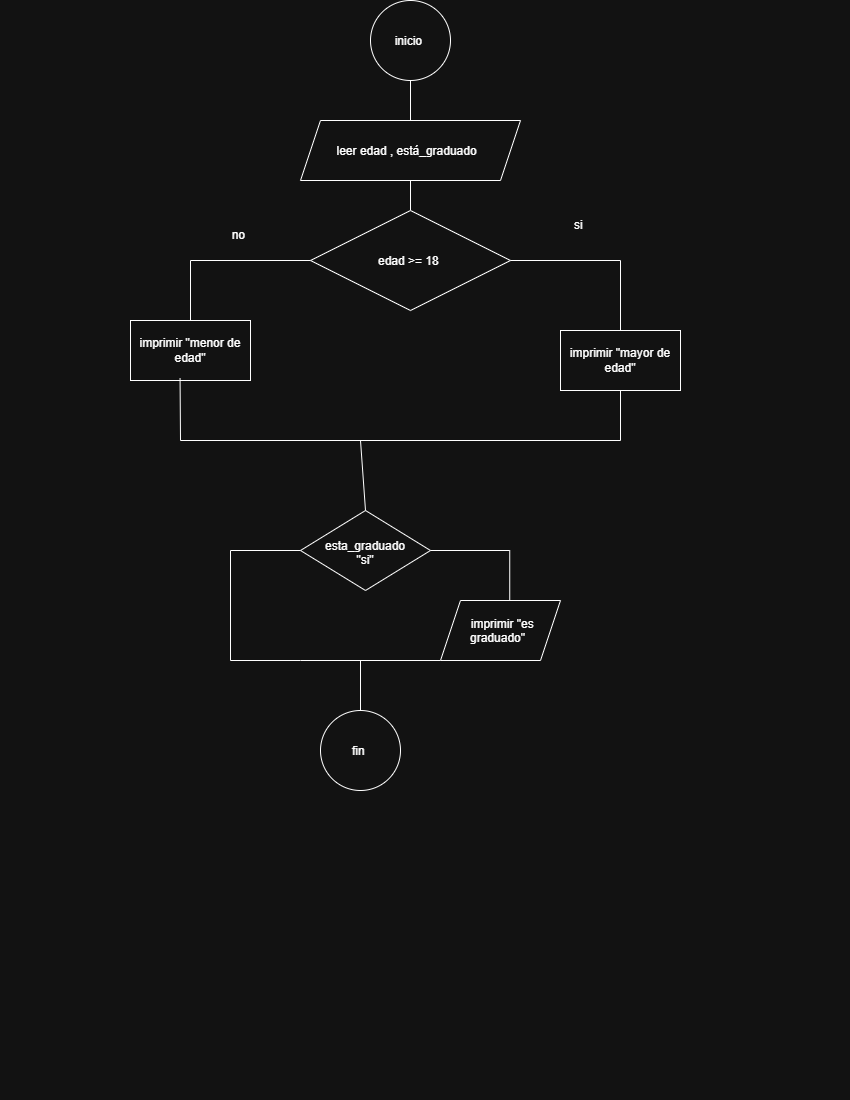

The diagram above was exported from draw.io. Its source (the exported page's mxGraphModel, read from the mxfile embedded in the PNG):
<mxGraphModel dx="1030" dy="562" grid="1" gridSize="10" guides="1" tooltips="1" connect="1" arrows="1" fold="1" page="1" pageScale="1" pageWidth="850" pageHeight="1100" math="0" shadow="0">
  <root>
    <mxCell id="0" />
    <mxCell id="1" parent="0" />
    <mxCell id="j3Ou1NQixRUUz2GvQX56-5" edge="1" parent="1" source="j3Ou1NQixRUUz2GvQX56-3" style="endArrow=none;html=1;rounded=0;entryX=0.5;entryY=1;entryDx=0;entryDy=0;exitX=0.5;exitY=0;exitDx=0;exitDy=0;" target="j3Ou1NQixRUUz2GvQX56-1" value="">
      <mxGeometry height="50" relative="1" width="50" as="geometry">
        <mxPoint x="400" y="320" as="sourcePoint" />
        <mxPoint x="450" y="270" as="targetPoint" />
      </mxGeometry>
    </mxCell>
    <mxCell id="j3Ou1NQixRUUz2GvQX56-1" parent="1" style="ellipse;whiteSpace=wrap;html=1;shapeInside=1;aspect=fixed;" value="inicio&amp;nbsp;&lt;div&gt;&lt;br/&gt;&lt;/div&gt;" vertex="1">
      <mxGeometry height="80" width="80" x="370" as="geometry" />
    </mxCell>
    <mxCell id="j3Ou1NQixRUUz2GvQX56-2" parent="1" style="shape=parallelogram;perimeter=parallelogramPerimeter;whiteSpace=wrap;html=1;shapeInside=1;fixedSize=1;" value="leer edad , está_graduado&amp;nbsp;&amp;nbsp;" vertex="1">
      <mxGeometry height="60" width="220" x="300" y="120" as="geometry" />
    </mxCell>
    <mxCell id="j3Ou1NQixRUUz2GvQX56-3" parent="1" style="rhombus;whiteSpace=wrap;html=1;shapeInside=1;" value="edad &amp;gt;= 18&amp;nbsp;" vertex="1">
      <mxGeometry height="100" width="200" x="310" y="210" as="geometry" />
    </mxCell>
    <mxCell id="j3Ou1NQixRUUz2GvQX56-6" parent="1" style="rounded=0;whiteSpace=wrap;html=1;" value="imprimir &quot;menor de edad&quot;" vertex="1">
      <mxGeometry height="60" width="120" x="130" y="320" as="geometry" />
    </mxCell>
    <mxCell id="j3Ou1NQixRUUz2GvQX56-7" parent="1" style="rounded=0;whiteSpace=wrap;html=1;" value="imprimir &quot;mayor de edad&quot;" vertex="1">
      <mxGeometry height="60" width="120" x="560" y="330" as="geometry" />
    </mxCell>
    <mxCell id="j3Ou1NQixRUUz2GvQX56-8" edge="1" parent="1" source="j3Ou1NQixRUUz2GvQX56-6" style="endArrow=none;html=1;rounded=0;entryX=0;entryY=0.5;entryDx=0;entryDy=0;exitX=0.5;exitY=0;exitDx=0;exitDy=0;" target="j3Ou1NQixRUUz2GvQX56-3" value="">
      <mxGeometry height="50" relative="1" width="50" as="geometry">
        <Array as="points">
          <mxPoint x="190" y="260" />
        </Array>
        <mxPoint x="230" y="320" as="sourcePoint" />
        <mxPoint x="440" y="280" as="targetPoint" />
      </mxGeometry>
    </mxCell>
    <mxCell id="j3Ou1NQixRUUz2GvQX56-9" edge="1" parent="1" source="j3Ou1NQixRUUz2GvQX56-7" style="endArrow=none;html=1;rounded=0;entryX=1;entryY=0.5;entryDx=0;entryDy=0;exitX=0.5;exitY=0;exitDx=0;exitDy=0;" target="j3Ou1NQixRUUz2GvQX56-3" value="">
      <mxGeometry height="50" relative="1" width="50" as="geometry">
        <Array as="points">
          <mxPoint x="620" y="260" />
        </Array>
        <mxPoint x="390" y="330" as="sourcePoint" />
        <mxPoint x="440" y="280" as="targetPoint" />
      </mxGeometry>
    </mxCell>
    <mxCell id="j3Ou1NQixRUUz2GvQX56-11" edge="1" parent="1" source="j3Ou1NQixRUUz2GvQX56-6" style="endArrow=none;html=1;rounded=0;exitX=0.413;exitY=0.963;exitDx=0;exitDy=0;exitPerimeter=0;entryX=0.5;entryY=1;entryDx=0;entryDy=0;" target="j3Ou1NQixRUUz2GvQX56-7" value="">
      <mxGeometry height="50" relative="1" width="50" x="0.0065" as="geometry">
        <Array as="points">
          <mxPoint x="180" y="440" />
          <mxPoint x="620" y="440" />
        </Array>
        <mxPoint x="340" y="370" as="sourcePoint" />
        <mxPoint x="390" y="320" as="targetPoint" />
      </mxGeometry>
    </mxCell>
    <mxCell id="j3Ou1NQixRUUz2GvQX56-12" parent="1" style="rhombus;whiteSpace=wrap;html=1;shapeInside=1;" value="esta_graduado &quot;si&quot;" vertex="1">
      <mxGeometry height="80" width="130" x="300" y="510" as="geometry" />
    </mxCell>
    <mxCell id="j3Ou1NQixRUUz2GvQX56-13" parent="1" style="shape=parallelogram;perimeter=parallelogramPerimeter;whiteSpace=wrap;html=1;shapeInside=1;fixedSize=1;" value="imprimir &quot;es graduado&quot;" vertex="1">
      <mxGeometry height="60" width="120" x="440" y="600" as="geometry" />
    </mxCell>
    <mxCell id="j3Ou1NQixRUUz2GvQX56-14" edge="1" parent="1" source="j3Ou1NQixRUUz2GvQX56-13" style="endArrow=none;html=1;rounded=0;entryX=0;entryY=0.5;entryDx=0;entryDy=0;exitX=0;exitY=1;exitDx=0;exitDy=0;" target="j3Ou1NQixRUUz2GvQX56-12" value="">
      <mxGeometry height="50" relative="1" width="50" x="-0.359" as="geometry">
        <Array as="points">
          <mxPoint x="300" y="660" />
          <mxPoint x="230" y="660" />
          <mxPoint x="230" y="550" />
        </Array>
        <mxPoint x="330" y="570" as="sourcePoint" />
        <mxPoint x="380" y="520" as="targetPoint" />
      </mxGeometry>
    </mxCell>
    <mxCell id="j3Ou1NQixRUUz2GvQX56-15" edge="1" parent="1" source="j3Ou1NQixRUUz2GvQX56-13" style="endArrow=none;html=1;rounded=0;entryX=1;entryY=0.5;entryDx=0;entryDy=0;exitX=0.577;exitY=-0.01;exitDx=0;exitDy=0;exitPerimeter=0;" target="j3Ou1NQixRUUz2GvQX56-12" value="">
      <mxGeometry height="50" relative="1" width="50" x="-0.097" as="geometry">
        <Array as="points">
          <mxPoint x="509.24" y="550" />
        </Array>
        <mxPoint x="330" y="570" as="sourcePoint" />
        <mxPoint x="380" y="520" as="targetPoint" />
      </mxGeometry>
    </mxCell>
    <mxCell id="j3Ou1NQixRUUz2GvQX56-16" parent="1" style="text;html=1;whiteSpace=wrap;strokeColor=none;fillColor=none;align=center;verticalAlign=middle;rounded=0;" value="no&amp;nbsp;" vertex="1">
      <mxGeometry height="30" width="60" x="210" y="220" as="geometry" />
    </mxCell>
    <mxCell id="j3Ou1NQixRUUz2GvQX56-17" parent="1" style="text;html=1;whiteSpace=wrap;strokeColor=none;fillColor=none;align=center;verticalAlign=middle;rounded=0;" value="si&amp;nbsp;" vertex="1">
      <mxGeometry height="30" width="60" x="550" y="210" as="geometry" />
    </mxCell>
    <mxCell id="j3Ou1NQixRUUz2GvQX56-18" edge="1" parent="1" source="j3Ou1NQixRUUz2GvQX56-12" style="endArrow=none;html=1;rounded=0;exitX=0.5;exitY=0;exitDx=0;exitDy=0;" value="">
      <mxGeometry height="50" relative="1" width="50" as="geometry">
        <mxPoint x="330" y="630" as="sourcePoint" />
        <mxPoint x="360" y="440" as="targetPoint" />
      </mxGeometry>
    </mxCell>
    <mxCell id="j3Ou1NQixRUUz2GvQX56-19" parent="1" style="ellipse;whiteSpace=wrap;html=1;shapeInside=1;aspect=fixed;" value="fin&amp;nbsp;" vertex="1">
      <mxGeometry height="80" width="80" x="320" y="710" as="geometry" />
    </mxCell>
    <mxCell id="j3Ou1NQixRUUz2GvQX56-20" edge="1" parent="1" source="j3Ou1NQixRUUz2GvQX56-19" style="endArrow=none;html=1;rounded=0;exitX=0.5;exitY=0;exitDx=0;exitDy=0;" value="">
      <mxGeometry height="50" relative="1" width="50" as="geometry">
        <mxPoint x="330" y="860" as="sourcePoint" />
        <mxPoint x="360" y="660" as="targetPoint" />
      </mxGeometry>
    </mxCell>
  </root>
</mxGraphModel>